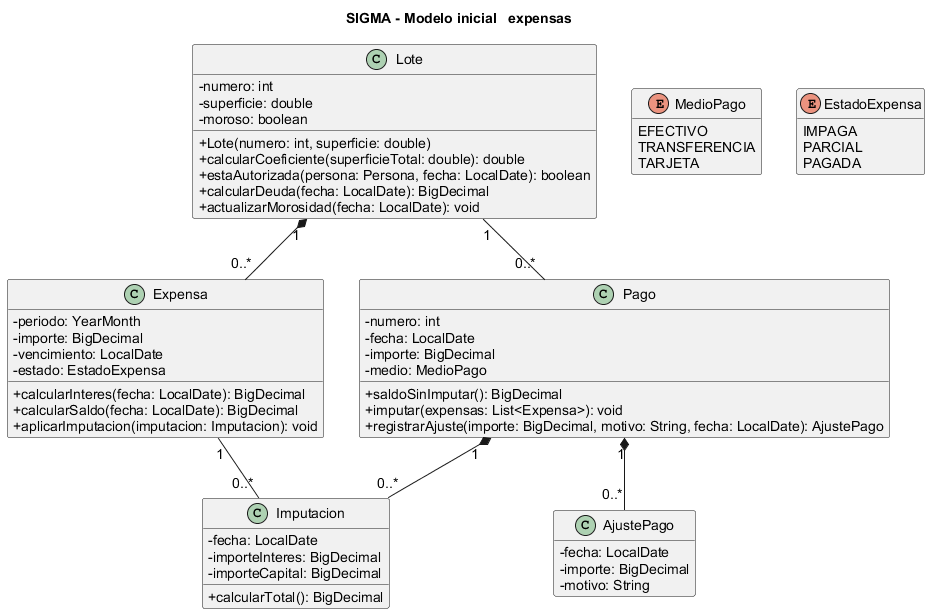

The diagram above was rendered by PlantUML. Its source (embedded in the PNG):
@startuml inicial-03-expensas
title SIGMA - Modelo inicial   expensas
scale max 3800*3800
skinparam defaultFontName Arial
skinparam defaultFontSize 14
skinparam classAttributeIconSize 0
skinparam shadowing false
hide empty members

class Expensa {
    - periodo: YearMonth
    - importe: BigDecimal
    - vencimiento: LocalDate
    - estado: EstadoExpensa
    + calcularInteres(fecha: LocalDate): BigDecimal
    + calcularSaldo(fecha: LocalDate): BigDecimal
    + aplicarImputacion(imputacion: Imputacion): void
  }

class Pago {
    - numero: int
    - fecha: LocalDate
    - importe: BigDecimal
    - medio: MedioPago
    + saldoSinImputar(): BigDecimal
    + imputar(expensas: List<Expensa>): void
    + registrarAjuste(importe: BigDecimal, motivo: String, fecha: LocalDate): AjustePago
  }

class Imputacion {
    - fecha: LocalDate
    - importeInteres: BigDecimal
    - importeCapital: BigDecimal
    + calcularTotal(): BigDecimal
  }

class AjustePago {
    - fecha: LocalDate
    - importe: BigDecimal
    - motivo: String
  }

enum MedioPago {
    EFECTIVO
    TRANSFERENCIA
    TARJETA
  }

enum EstadoExpensa {
    IMPAGA
    PARCIAL
    PAGADA
  }

class Lote {
    - numero: int
    - superficie: double
    - moroso: boolean
    + Lote(numero: int, superficie: double)
    + calcularCoeficiente(superficieTotal: double): double
    + estaAutorizada(persona: Persona, fecha: LocalDate): boolean
    + calcularDeuda(fecha: LocalDate): BigDecimal
    + actualizarMorosidad(fecha: LocalDate): void
  }
Lote "1" *-- "0..*" Expensa
Lote "1" -- "0..*" Pago
Pago "1" *-- "0..*" Imputacion
Expensa "1" -- "0..*" Imputacion
Pago "1" *-- "0..*" AjustePago
@enduml